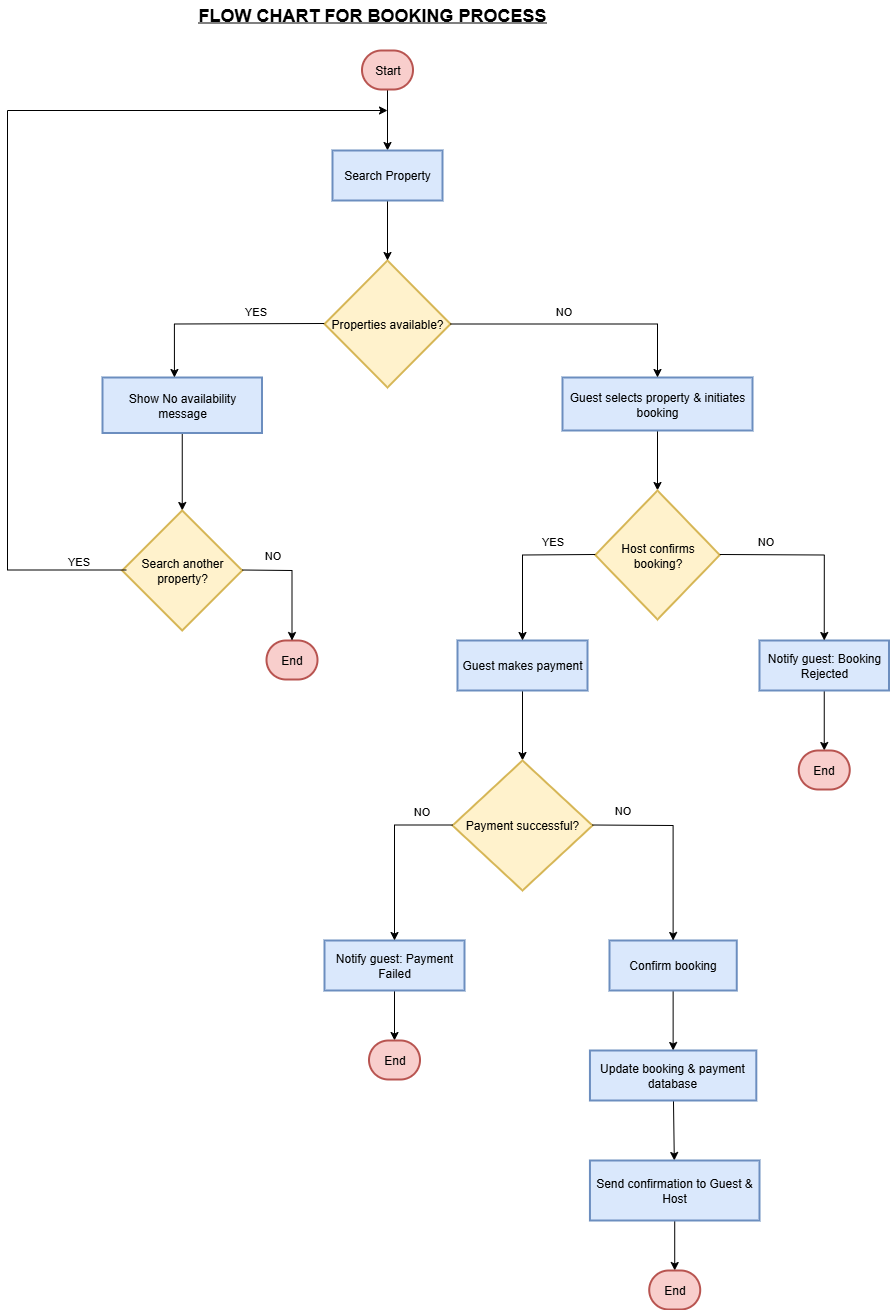

The diagram above was exported from draw.io. Its source (the exported page's mxGraphModel, read from the mxfile embedded in the PNG):
<mxGraphModel dx="1186" dy="721" grid="1" gridSize="10" guides="1" tooltips="1" connect="0" arrows="1" fold="1" page="1" pageScale="1" pageWidth="827" pageHeight="1169" background="#ffffff" math="0" shadow="0">
  <root>
    <mxCell id="0" />
    <mxCell id="1" parent="0" />
    <mxCell id="paSIljmRQKSw3wCXIxrE-78" value="" style="group" vertex="1" connectable="0" parent="1">
      <mxGeometry x="115" y="80" width="881.5" height="1259" as="geometry" />
    </mxCell>
    <mxCell id="paSIljmRQKSw3wCXIxrE-2" value="Properties available?" style="rhombus;strokeWidth=2;whiteSpace=wrap;fillColor=#fff2cc;strokeColor=#d6b656;" vertex="1" parent="paSIljmRQKSw3wCXIxrE-78">
      <mxGeometry x="317" y="210" width="126" height="127" as="geometry" />
    </mxCell>
    <mxCell id="paSIljmRQKSw3wCXIxrE-63" value="" style="rounded=0;orthogonalLoop=1;jettySize=auto;html=1;" edge="1" parent="paSIljmRQKSw3wCXIxrE-78" source="paSIljmRQKSw3wCXIxrE-3" target="paSIljmRQKSw3wCXIxrE-36">
      <mxGeometry relative="1" as="geometry" />
    </mxCell>
    <mxCell id="paSIljmRQKSw3wCXIxrE-3" value="Show No availability message" style="whiteSpace=wrap;strokeWidth=2;fillColor=#dae8fc;strokeColor=#6c8ebf;" vertex="1" parent="paSIljmRQKSw3wCXIxrE-78">
      <mxGeometry x="95" y="327" width="159.5" height="55.5" as="geometry" />
    </mxCell>
    <mxCell id="paSIljmRQKSw3wCXIxrE-4" value="End" style="rounded=1;whiteSpace=wrap;arcSize=50;strokeWidth=2;fillColor=#f8cecc;strokeColor=#b85450;" vertex="1" parent="paSIljmRQKSw3wCXIxrE-78">
      <mxGeometry x="259" y="590" width="51" height="39" as="geometry" />
    </mxCell>
    <mxCell id="paSIljmRQKSw3wCXIxrE-54" value="" style="edgeStyle=none;rounded=0;orthogonalLoop=1;jettySize=auto;html=1;" edge="1" parent="paSIljmRQKSw3wCXIxrE-78" source="paSIljmRQKSw3wCXIxrE-5" target="paSIljmRQKSw3wCXIxrE-6">
      <mxGeometry relative="1" as="geometry" />
    </mxCell>
    <mxCell id="paSIljmRQKSw3wCXIxrE-5" value="Guest selects property &amp; initiates booking" style="whiteSpace=wrap;strokeWidth=2;fillColor=#dae8fc;strokeColor=#6c8ebf;" vertex="1" parent="paSIljmRQKSw3wCXIxrE-78">
      <mxGeometry x="555" y="327" width="190" height="53" as="geometry" />
    </mxCell>
    <mxCell id="paSIljmRQKSw3wCXIxrE-6" value="Host confirms booking?" style="rhombus;strokeWidth=2;whiteSpace=wrap;fillColor=#fff2cc;strokeColor=#d6b656;" vertex="1" parent="paSIljmRQKSw3wCXIxrE-78">
      <mxGeometry x="587.75" y="440" width="124.5" height="129" as="geometry" />
    </mxCell>
    <mxCell id="paSIljmRQKSw3wCXIxrE-57" value="" style="edgeStyle=none;rounded=0;orthogonalLoop=1;jettySize=auto;html=1;" edge="1" parent="paSIljmRQKSw3wCXIxrE-78" source="paSIljmRQKSw3wCXIxrE-7" target="paSIljmRQKSw3wCXIxrE-8">
      <mxGeometry relative="1" as="geometry" />
    </mxCell>
    <mxCell id="paSIljmRQKSw3wCXIxrE-7" value="Notify guest: Booking Rejected" style="whiteSpace=wrap;strokeWidth=2;fillColor=#dae8fc;strokeColor=#6c8ebf;" vertex="1" parent="paSIljmRQKSw3wCXIxrE-78">
      <mxGeometry x="752" y="590" width="129.5" height="50" as="geometry" />
    </mxCell>
    <mxCell id="paSIljmRQKSw3wCXIxrE-8" value="End" style="rounded=1;whiteSpace=wrap;arcSize=50;strokeWidth=2;fillColor=#f8cecc;strokeColor=#b85450;" vertex="1" parent="paSIljmRQKSw3wCXIxrE-78">
      <mxGeometry x="791.25" y="700" width="51" height="39" as="geometry" />
    </mxCell>
    <mxCell id="paSIljmRQKSw3wCXIxrE-56" value="" style="edgeStyle=none;rounded=0;orthogonalLoop=1;jettySize=auto;html=1;" edge="1" parent="paSIljmRQKSw3wCXIxrE-78" source="paSIljmRQKSw3wCXIxrE-9" target="paSIljmRQKSw3wCXIxrE-10">
      <mxGeometry relative="1" as="geometry" />
    </mxCell>
    <mxCell id="paSIljmRQKSw3wCXIxrE-9" value="Guest makes payment" style="whiteSpace=wrap;strokeWidth=2;fillColor=#dae8fc;strokeColor=#6c8ebf;" vertex="1" parent="paSIljmRQKSw3wCXIxrE-78">
      <mxGeometry x="450" y="590" width="130" height="50" as="geometry" />
    </mxCell>
    <mxCell id="paSIljmRQKSw3wCXIxrE-10" value="Payment successful?" style="rhombus;strokeWidth=2;whiteSpace=wrap;fillColor=#fff2cc;strokeColor=#d6b656;" vertex="1" parent="paSIljmRQKSw3wCXIxrE-78">
      <mxGeometry x="445" y="710" width="140" height="130" as="geometry" />
    </mxCell>
    <mxCell id="paSIljmRQKSw3wCXIxrE-58" value="" style="edgeStyle=none;rounded=0;orthogonalLoop=1;jettySize=auto;html=1;" edge="1" parent="paSIljmRQKSw3wCXIxrE-78" source="paSIljmRQKSw3wCXIxrE-11" target="paSIljmRQKSw3wCXIxrE-12">
      <mxGeometry relative="1" as="geometry" />
    </mxCell>
    <mxCell id="paSIljmRQKSw3wCXIxrE-11" value="Notify guest: Payment Failed" style="whiteSpace=wrap;strokeWidth=2;fillColor=#dae8fc;strokeColor=#6c8ebf;" vertex="1" parent="paSIljmRQKSw3wCXIxrE-78">
      <mxGeometry x="317" y="890" width="140" height="50" as="geometry" />
    </mxCell>
    <mxCell id="paSIljmRQKSw3wCXIxrE-12" value="End" style="rounded=1;whiteSpace=wrap;arcSize=50;strokeWidth=2;fillColor=#f8cecc;strokeColor=#b85450;" vertex="1" parent="paSIljmRQKSw3wCXIxrE-78">
      <mxGeometry x="361.5" y="990" width="51" height="39" as="geometry" />
    </mxCell>
    <mxCell id="paSIljmRQKSw3wCXIxrE-59" value="" style="edgeStyle=none;rounded=0;orthogonalLoop=1;jettySize=auto;html=1;" edge="1" parent="paSIljmRQKSw3wCXIxrE-78" source="paSIljmRQKSw3wCXIxrE-13" target="paSIljmRQKSw3wCXIxrE-14">
      <mxGeometry relative="1" as="geometry" />
    </mxCell>
    <mxCell id="paSIljmRQKSw3wCXIxrE-13" value="Confirm booking" style="whiteSpace=wrap;strokeWidth=2;fillColor=#dae8fc;strokeColor=#6c8ebf;" vertex="1" parent="paSIljmRQKSw3wCXIxrE-78">
      <mxGeometry x="602" y="890" width="127.25" height="50" as="geometry" />
    </mxCell>
    <mxCell id="paSIljmRQKSw3wCXIxrE-60" value="" style="edgeStyle=none;rounded=0;orthogonalLoop=1;jettySize=auto;html=1;" edge="1" parent="paSIljmRQKSw3wCXIxrE-78" source="paSIljmRQKSw3wCXIxrE-14" target="paSIljmRQKSw3wCXIxrE-15">
      <mxGeometry relative="1" as="geometry" />
    </mxCell>
    <mxCell id="paSIljmRQKSw3wCXIxrE-14" value="Update booking &amp; payment database" style="whiteSpace=wrap;strokeWidth=2;fillColor=#dae8fc;strokeColor=#6c8ebf;" vertex="1" parent="paSIljmRQKSw3wCXIxrE-78">
      <mxGeometry x="582.44" y="1000" width="166.37" height="50" as="geometry" />
    </mxCell>
    <mxCell id="paSIljmRQKSw3wCXIxrE-64" value="" style="edgeStyle=none;rounded=0;orthogonalLoop=1;jettySize=auto;html=1;" edge="1" parent="paSIljmRQKSw3wCXIxrE-78" source="paSIljmRQKSw3wCXIxrE-15" target="paSIljmRQKSw3wCXIxrE-16">
      <mxGeometry relative="1" as="geometry" />
    </mxCell>
    <mxCell id="paSIljmRQKSw3wCXIxrE-15" value="Send confirmation to Guest &amp; Host" style="whiteSpace=wrap;strokeWidth=2;fillColor=#dae8fc;strokeColor=#6c8ebf;" vertex="1" parent="paSIljmRQKSw3wCXIxrE-78">
      <mxGeometry x="582.44" y="1110" width="169.56" height="60" as="geometry" />
    </mxCell>
    <mxCell id="paSIljmRQKSw3wCXIxrE-16" value="End" style="rounded=1;whiteSpace=wrap;arcSize=50;strokeWidth=2;fillColor=#f8cecc;strokeColor=#b85450;" vertex="1" parent="paSIljmRQKSw3wCXIxrE-78">
      <mxGeometry x="641.72" y="1220" width="51" height="39" as="geometry" />
    </mxCell>
    <mxCell id="paSIljmRQKSw3wCXIxrE-73" value="" style="edgeStyle=elbowEdgeStyle;rounded=0;orthogonalLoop=1;jettySize=auto;html=1;" edge="1" parent="paSIljmRQKSw3wCXIxrE-78" source="paSIljmRQKSw3wCXIxrE-34" target="paSIljmRQKSw3wCXIxrE-35">
      <mxGeometry relative="1" as="geometry" />
    </mxCell>
    <mxCell id="paSIljmRQKSw3wCXIxrE-34" value="Start" style="rounded=1;whiteSpace=wrap;arcSize=50;strokeWidth=2;fillColor=#f8cecc;strokeColor=#b85450;" vertex="1" parent="paSIljmRQKSw3wCXIxrE-78">
      <mxGeometry x="354.5" width="51" height="39" as="geometry" />
    </mxCell>
    <mxCell id="paSIljmRQKSw3wCXIxrE-53" value="" style="edgeStyle=none;rounded=0;orthogonalLoop=1;jettySize=auto;html=1;" edge="1" parent="paSIljmRQKSw3wCXIxrE-78" source="paSIljmRQKSw3wCXIxrE-35" target="paSIljmRQKSw3wCXIxrE-2">
      <mxGeometry relative="1" as="geometry" />
    </mxCell>
    <mxCell id="paSIljmRQKSw3wCXIxrE-35" value="Search Property" style="rounded=1;whiteSpace=wrap;html=1;absoluteArcSize=1;arcSize=0;strokeWidth=2;fillColor=#dae8fc;strokeColor=#6c8ebf;" vertex="1" parent="paSIljmRQKSw3wCXIxrE-78">
      <mxGeometry x="325" y="100" width="110" height="50" as="geometry" />
    </mxCell>
    <mxCell id="paSIljmRQKSw3wCXIxrE-36" value="Search another property?" style="rhombus;strokeWidth=2;whiteSpace=wrap;fillColor=#fff2cc;strokeColor=#d6b656;" vertex="1" parent="paSIljmRQKSw3wCXIxrE-78">
      <mxGeometry x="114.75" y="460" width="120" height="120" as="geometry" />
    </mxCell>
    <mxCell id="paSIljmRQKSw3wCXIxrE-68" value="" style="edgeStyle=orthogonalEdgeStyle;orthogonalLoop=1;jettySize=auto;html=1;rounded=0;entryX=0.451;entryY=0;entryDx=0;entryDy=0;entryPerimeter=0;" edge="1" parent="paSIljmRQKSw3wCXIxrE-78" target="paSIljmRQKSw3wCXIxrE-3">
      <mxGeometry width="80" relative="1" as="geometry">
        <mxPoint x="316.75" y="273" as="sourcePoint" />
        <mxPoint x="165" y="270" as="targetPoint" />
      </mxGeometry>
    </mxCell>
    <mxCell id="paSIljmRQKSw3wCXIxrE-79" value="YES" style="edgeLabel;html=1;align=center;verticalAlign=middle;resizable=0;points=[];" vertex="1" connectable="0" parent="paSIljmRQKSw3wCXIxrE-68">
      <mxGeometry x="-0.3238" y="2" relative="1" as="geometry">
        <mxPoint y="-15" as="offset" />
      </mxGeometry>
    </mxCell>
    <mxCell id="paSIljmRQKSw3wCXIxrE-69" value="" style="edgeStyle=orthogonalEdgeStyle;orthogonalLoop=1;jettySize=auto;html=1;rounded=0;exitX=1;exitY=0.5;exitDx=0;exitDy=0;elbow=vertical;entryX=0.5;entryY=0;entryDx=0;entryDy=0;" edge="1" parent="paSIljmRQKSw3wCXIxrE-78" source="paSIljmRQKSw3wCXIxrE-2" target="paSIljmRQKSw3wCXIxrE-5">
      <mxGeometry width="80" relative="1" as="geometry">
        <mxPoint x="551.72" y="273" as="sourcePoint" />
        <mxPoint x="631.72" y="273" as="targetPoint" />
      </mxGeometry>
    </mxCell>
    <mxCell id="paSIljmRQKSw3wCXIxrE-80" value="NO" style="edgeLabel;html=1;align=center;verticalAlign=middle;resizable=0;points=[];" vertex="1" connectable="0" parent="paSIljmRQKSw3wCXIxrE-69">
      <mxGeometry x="-0.1555" y="2" relative="1" as="geometry">
        <mxPoint x="2" y="-11" as="offset" />
      </mxGeometry>
    </mxCell>
    <mxCell id="paSIljmRQKSw3wCXIxrE-70" value="" style="edgeStyle=orthogonalEdgeStyle;orthogonalLoop=1;jettySize=auto;html=1;rounded=0;entryX=0.5;entryY=0;entryDx=0;entryDy=0;" edge="1" parent="paSIljmRQKSw3wCXIxrE-78" target="paSIljmRQKSw3wCXIxrE-4">
      <mxGeometry width="80" relative="1" as="geometry">
        <mxPoint x="234.75" y="519.5" as="sourcePoint" />
        <mxPoint x="314.75" y="519.5" as="targetPoint" />
      </mxGeometry>
    </mxCell>
    <mxCell id="paSIljmRQKSw3wCXIxrE-81" value="NO" style="edgeLabel;html=1;align=center;verticalAlign=middle;resizable=0;points=[];" vertex="1" connectable="0" parent="paSIljmRQKSw3wCXIxrE-70">
      <mxGeometry x="-0.4949" y="1" relative="1" as="geometry">
        <mxPoint y="-14" as="offset" />
      </mxGeometry>
    </mxCell>
    <mxCell id="paSIljmRQKSw3wCXIxrE-71" value="" style="edgeStyle=orthogonalEdgeStyle;orthogonalLoop=1;jettySize=auto;html=1;rounded=0;" edge="1" parent="paSIljmRQKSw3wCXIxrE-78">
      <mxGeometry width="80" relative="1" as="geometry">
        <mxPoint x="118.75" y="519.5" as="sourcePoint" />
        <mxPoint x="380" y="60" as="targetPoint" />
        <Array as="points">
          <mxPoint y="520" />
        </Array>
      </mxGeometry>
    </mxCell>
    <mxCell id="paSIljmRQKSw3wCXIxrE-82" value="YES" style="edgeLabel;html=1;align=center;verticalAlign=middle;resizable=0;points=[];" vertex="1" connectable="0" parent="paSIljmRQKSw3wCXIxrE-71">
      <mxGeometry x="-0.9003" y="1" relative="1" as="geometry">
        <mxPoint y="-10" as="offset" />
      </mxGeometry>
    </mxCell>
    <mxCell id="paSIljmRQKSw3wCXIxrE-74" value="" style="edgeStyle=orthogonalEdgeStyle;orthogonalLoop=1;jettySize=auto;html=1;rounded=0;entryX=0.5;entryY=0;entryDx=0;entryDy=0;" edge="1" parent="paSIljmRQKSw3wCXIxrE-78" target="paSIljmRQKSw3wCXIxrE-9">
      <mxGeometry width="80" relative="1" as="geometry">
        <mxPoint x="587.75" y="504" as="sourcePoint" />
        <mxPoint x="507.75" y="504" as="targetPoint" />
      </mxGeometry>
    </mxCell>
    <mxCell id="paSIljmRQKSw3wCXIxrE-84" value="YES" style="edgeLabel;html=1;align=center;verticalAlign=middle;resizable=0;points=[];" vertex="1" connectable="0" parent="paSIljmRQKSw3wCXIxrE-74">
      <mxGeometry x="-0.4597" relative="1" as="geometry">
        <mxPoint y="-14" as="offset" />
      </mxGeometry>
    </mxCell>
    <mxCell id="paSIljmRQKSw3wCXIxrE-75" value="" style="edgeStyle=orthogonalEdgeStyle;orthogonalLoop=1;jettySize=auto;html=1;rounded=0;entryX=0.5;entryY=0;entryDx=0;entryDy=0;" edge="1" parent="paSIljmRQKSw3wCXIxrE-78" target="paSIljmRQKSw3wCXIxrE-7">
      <mxGeometry width="80" relative="1" as="geometry">
        <mxPoint x="712.25" y="504" as="sourcePoint" />
        <mxPoint x="792.25" y="504" as="targetPoint" />
      </mxGeometry>
    </mxCell>
    <mxCell id="paSIljmRQKSw3wCXIxrE-83" value="NO" style="edgeLabel;html=1;align=center;verticalAlign=middle;resizable=0;points=[];" vertex="1" connectable="0" parent="paSIljmRQKSw3wCXIxrE-75">
      <mxGeometry x="-0.529" y="-1" relative="1" as="geometry">
        <mxPoint y="-15" as="offset" />
      </mxGeometry>
    </mxCell>
    <mxCell id="paSIljmRQKSw3wCXIxrE-76" value="" style="edgeStyle=orthogonalEdgeStyle;orthogonalLoop=1;jettySize=auto;html=1;rounded=0;entryX=0.5;entryY=0;entryDx=0;entryDy=0;" edge="1" parent="paSIljmRQKSw3wCXIxrE-78" target="paSIljmRQKSw3wCXIxrE-13">
      <mxGeometry width="80" relative="1" as="geometry">
        <mxPoint x="585" y="774.5" as="sourcePoint" />
        <mxPoint x="665" y="774.5" as="targetPoint" />
      </mxGeometry>
    </mxCell>
    <mxCell id="paSIljmRQKSw3wCXIxrE-86" value="NO" style="edgeLabel;html=1;align=center;verticalAlign=middle;resizable=0;points=[];" vertex="1" connectable="0" parent="paSIljmRQKSw3wCXIxrE-76">
      <mxGeometry x="-0.5705" relative="1" as="geometry">
        <mxPoint x="-12" y="-15" as="offset" />
      </mxGeometry>
    </mxCell>
    <mxCell id="paSIljmRQKSw3wCXIxrE-77" value="" style="edgeStyle=orthogonalEdgeStyle;orthogonalLoop=1;jettySize=auto;html=1;rounded=0;entryX=0.5;entryY=0;entryDx=0;entryDy=0;" edge="1" parent="paSIljmRQKSw3wCXIxrE-78" target="paSIljmRQKSw3wCXIxrE-11">
      <mxGeometry width="80" relative="1" as="geometry">
        <mxPoint x="445" y="774.5" as="sourcePoint" />
        <mxPoint x="365" y="774.5" as="targetPoint" />
        <Array as="points">
          <mxPoint x="387" y="775" />
        </Array>
      </mxGeometry>
    </mxCell>
    <mxCell id="paSIljmRQKSw3wCXIxrE-85" value="NO" style="edgeLabel;html=1;align=center;verticalAlign=middle;resizable=0;points=[];" vertex="1" connectable="0" parent="paSIljmRQKSw3wCXIxrE-77">
      <mxGeometry x="-0.6311" y="5" relative="1" as="geometry">
        <mxPoint y="-19" as="offset" />
      </mxGeometry>
    </mxCell>
    <mxCell id="paSIljmRQKSw3wCXIxrE-87" value="&lt;span&gt;&lt;u&gt;&lt;font style=&quot;font-size: 18px;&quot;&gt;FLOW CHART FOR BOOKING PROCESS&lt;/font&gt;&lt;/u&gt;&lt;/span&gt;" style="text;strokeColor=none;align=center;fillColor=none;html=1;verticalAlign=middle;whiteSpace=wrap;rounded=0;fontStyle=1" vertex="1" parent="1">
      <mxGeometry x="230" y="30" width="500" height="30" as="geometry" />
    </mxCell>
  </root>
</mxGraphModel>